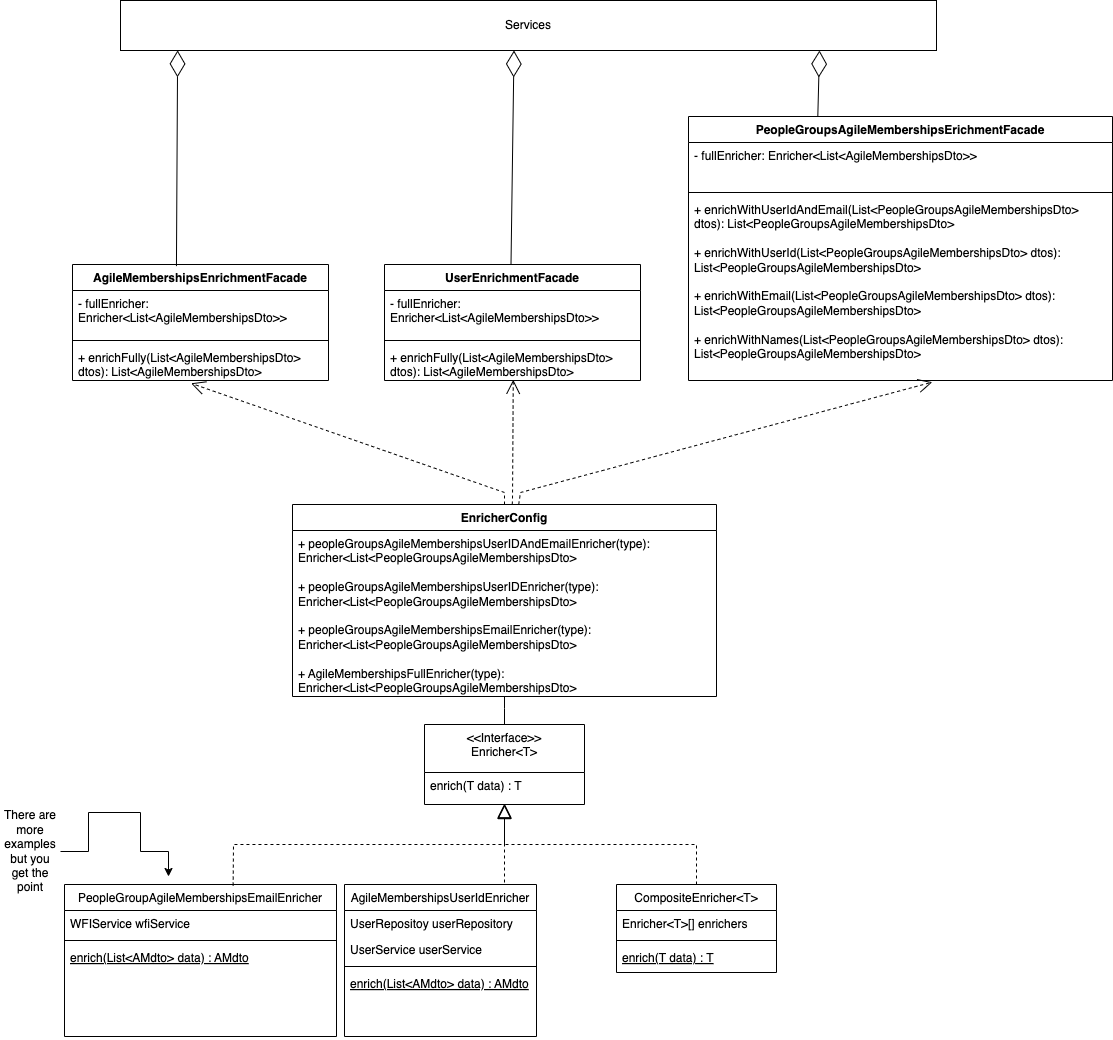

The diagram above was exported from draw.io. Its source (the exported page's mxGraphModel, read from the mxfile embedded in the PNG):
<mxGraphModel dx="1625" dy="1044" grid="1" gridSize="8" guides="1" tooltips="1" connect="1" arrows="1" fold="1" page="1" pageScale="1" pageWidth="1200" pageHeight="1600" math="0" shadow="0">
  <root>
    <mxCell id="WIyWlLk6GJQsqaUBKTNV-0" />
    <mxCell id="WIyWlLk6GJQsqaUBKTNV-1" parent="WIyWlLk6GJQsqaUBKTNV-0" />
    <mxCell id="zkfFHV4jXpPFQw0GAbJ--17" value="&lt;&lt;Interface&gt;&gt;&#10;Enricher&lt;T&gt;" style="swimlane;fontStyle=0;align=center;verticalAlign=top;childLayout=stackLayout;horizontal=1;startSize=48;horizontalStack=0;resizeParent=1;resizeLast=0;collapsible=1;marginBottom=0;rounded=0;shadow=0;strokeWidth=1;" parent="WIyWlLk6GJQsqaUBKTNV-1" vertex="1">
      <mxGeometry x="464" y="908" width="160" height="80" as="geometry">
        <mxRectangle x="550" y="140" width="160" height="26" as="alternateBounds" />
      </mxGeometry>
    </mxCell>
    <mxCell id="zkfFHV4jXpPFQw0GAbJ--24" value="enrich(T data) : T" style="text;align=left;verticalAlign=top;spacingLeft=4;spacingRight=4;overflow=hidden;rotatable=0;points=[[0,0.5],[1,0.5]];portConstraint=eastwest;" parent="zkfFHV4jXpPFQw0GAbJ--17" vertex="1">
      <mxGeometry y="48" width="160" height="26" as="geometry" />
    </mxCell>
    <mxCell id="fN0G2EdwFAAk4O1QqVWk-1" value="CompositeEnricher&lt;T&gt;" style="swimlane;fontStyle=0;align=center;verticalAlign=top;childLayout=stackLayout;horizontal=1;startSize=26;horizontalStack=0;resizeParent=1;resizeLast=0;collapsible=1;marginBottom=0;rounded=0;shadow=0;strokeWidth=1;" parent="WIyWlLk6GJQsqaUBKTNV-1" vertex="1">
      <mxGeometry x="656" y="1068" width="160" height="88" as="geometry">
        <mxRectangle x="130" y="380" width="160" height="26" as="alternateBounds" />
      </mxGeometry>
    </mxCell>
    <mxCell id="fN0G2EdwFAAk4O1QqVWk-2" value="Enricher&lt;T&gt;[] enrichers" style="text;align=left;verticalAlign=top;spacingLeft=4;spacingRight=4;overflow=hidden;rotatable=0;points=[[0,0.5],[1,0.5]];portConstraint=eastwest;" parent="fN0G2EdwFAAk4O1QqVWk-1" vertex="1">
      <mxGeometry y="26" width="160" height="26" as="geometry" />
    </mxCell>
    <mxCell id="fN0G2EdwFAAk4O1QqVWk-4" value="" style="line;html=1;strokeWidth=1;align=left;verticalAlign=middle;spacingTop=-1;spacingLeft=3;spacingRight=3;rotatable=0;labelPosition=right;points=[];portConstraint=eastwest;" parent="fN0G2EdwFAAk4O1QqVWk-1" vertex="1">
      <mxGeometry y="52" width="160" height="8" as="geometry" />
    </mxCell>
    <mxCell id="fN0G2EdwFAAk4O1QqVWk-5" value="enrich(T data) : T" style="text;align=left;verticalAlign=top;spacingLeft=4;spacingRight=4;overflow=hidden;rotatable=0;points=[[0,0.5],[1,0.5]];portConstraint=eastwest;fontStyle=4" parent="fN0G2EdwFAAk4O1QqVWk-1" vertex="1">
      <mxGeometry y="60" width="160" height="26" as="geometry" />
    </mxCell>
    <mxCell id="fN0G2EdwFAAk4O1QqVWk-11" value="" style="endArrow=block;dashed=1;endFill=0;endSize=12;html=1;rounded=0;exitX=0.5;exitY=0;exitDx=0;exitDy=0;" parent="WIyWlLk6GJQsqaUBKTNV-1" source="fN0G2EdwFAAk4O1QqVWk-1" edge="1">
      <mxGeometry width="160" relative="1" as="geometry">
        <mxPoint x="801.92" y="1068" as="sourcePoint" />
        <mxPoint x="544" y="988" as="targetPoint" />
        <Array as="points">
          <mxPoint x="736" y="1028" />
          <mxPoint x="640" y="1028" />
          <mxPoint x="544" y="1028" />
        </Array>
      </mxGeometry>
    </mxCell>
    <mxCell id="fN0G2EdwFAAk4O1QqVWk-12" value="PeopleGroupAgileMembershipsEmailEnricher" style="swimlane;fontStyle=0;align=center;verticalAlign=top;childLayout=stackLayout;horizontal=1;startSize=26;horizontalStack=0;resizeParent=1;resizeLast=0;collapsible=1;marginBottom=0;rounded=0;shadow=0;strokeWidth=1;" parent="WIyWlLk6GJQsqaUBKTNV-1" vertex="1">
      <mxGeometry x="104" y="1068" width="272" height="152" as="geometry">
        <mxRectangle x="130" y="380" width="160" height="26" as="alternateBounds" />
      </mxGeometry>
    </mxCell>
    <mxCell id="fN0G2EdwFAAk4O1QqVWk-13" value="WFIService wfiService" style="text;align=left;verticalAlign=top;spacingLeft=4;spacingRight=4;overflow=hidden;rotatable=0;points=[[0,0.5],[1,0.5]];portConstraint=eastwest;" parent="fN0G2EdwFAAk4O1QqVWk-12" vertex="1">
      <mxGeometry y="26" width="272" height="26" as="geometry" />
    </mxCell>
    <mxCell id="fN0G2EdwFAAk4O1QqVWk-14" value="" style="line;html=1;strokeWidth=1;align=left;verticalAlign=middle;spacingTop=-1;spacingLeft=3;spacingRight=3;rotatable=0;labelPosition=right;points=[];portConstraint=eastwest;" parent="fN0G2EdwFAAk4O1QqVWk-12" vertex="1">
      <mxGeometry y="52" width="272" height="8" as="geometry" />
    </mxCell>
    <mxCell id="fN0G2EdwFAAk4O1QqVWk-15" value="enrich(List&lt;AMdto&gt; data) : AMdto" style="text;align=left;verticalAlign=top;spacingLeft=4;spacingRight=4;overflow=hidden;rotatable=0;points=[[0,0.5],[1,0.5]];portConstraint=eastwest;fontStyle=4" parent="fN0G2EdwFAAk4O1QqVWk-12" vertex="1">
      <mxGeometry y="60" width="272" height="92" as="geometry" />
    </mxCell>
    <mxCell id="fN0G2EdwFAAk4O1QqVWk-16" value="AgileMembershipsUserIdEnricher" style="swimlane;fontStyle=0;align=center;verticalAlign=top;childLayout=stackLayout;horizontal=1;startSize=26;horizontalStack=0;resizeParent=1;resizeLast=0;collapsible=1;marginBottom=0;rounded=0;shadow=0;strokeWidth=1;" parent="WIyWlLk6GJQsqaUBKTNV-1" vertex="1">
      <mxGeometry x="384" y="1068" width="192" height="152" as="geometry">
        <mxRectangle x="130" y="380" width="160" height="26" as="alternateBounds" />
      </mxGeometry>
    </mxCell>
    <mxCell id="fN0G2EdwFAAk4O1QqVWk-20" value="UserRepositoy userRepository&#10;" style="text;align=left;verticalAlign=top;spacingLeft=4;spacingRight=4;overflow=hidden;rotatable=0;points=[[0,0.5],[1,0.5]];portConstraint=eastwest;" parent="fN0G2EdwFAAk4O1QqVWk-16" vertex="1">
      <mxGeometry y="26" width="192" height="26" as="geometry" />
    </mxCell>
    <mxCell id="fN0G2EdwFAAk4O1QqVWk-17" value="UserService userService&#10;" style="text;align=left;verticalAlign=top;spacingLeft=4;spacingRight=4;overflow=hidden;rotatable=0;points=[[0,0.5],[1,0.5]];portConstraint=eastwest;" parent="fN0G2EdwFAAk4O1QqVWk-16" vertex="1">
      <mxGeometry y="52" width="192" height="26" as="geometry" />
    </mxCell>
    <mxCell id="fN0G2EdwFAAk4O1QqVWk-18" value="" style="line;html=1;strokeWidth=1;align=left;verticalAlign=middle;spacingTop=-1;spacingLeft=3;spacingRight=3;rotatable=0;labelPosition=right;points=[];portConstraint=eastwest;" parent="fN0G2EdwFAAk4O1QqVWk-16" vertex="1">
      <mxGeometry y="78" width="192" height="8" as="geometry" />
    </mxCell>
    <mxCell id="fN0G2EdwFAAk4O1QqVWk-19" value="enrich(List&lt;AMdto&gt; data) : AMdto" style="text;align=left;verticalAlign=top;spacingLeft=4;spacingRight=4;overflow=hidden;rotatable=0;points=[[0,0.5],[1,0.5]];portConstraint=eastwest;fontStyle=4" parent="fN0G2EdwFAAk4O1QqVWk-16" vertex="1">
      <mxGeometry y="86" width="192" height="66" as="geometry" />
    </mxCell>
    <mxCell id="fN0G2EdwFAAk4O1QqVWk-21" value="" style="endArrow=block;dashed=1;endFill=0;endSize=12;html=1;rounded=0;exitX=0.62;exitY=0.007;exitDx=0;exitDy=0;exitPerimeter=0;" parent="WIyWlLk6GJQsqaUBKTNV-1" source="fN0G2EdwFAAk4O1QqVWk-12" edge="1">
      <mxGeometry width="160" relative="1" as="geometry">
        <mxPoint x="305.91999999999996" y="1069.01" as="sourcePoint" />
        <mxPoint x="544" y="988" as="targetPoint" />
        <Array as="points">
          <mxPoint x="273" y="1028" />
          <mxPoint x="544" y="1028" />
        </Array>
      </mxGeometry>
    </mxCell>
    <mxCell id="fN0G2EdwFAAk4O1QqVWk-22" value="" style="endArrow=block;dashed=1;endFill=0;endSize=12;html=1;rounded=0;entryX=0.488;entryY=1.192;entryDx=0;entryDy=0;exitX=0.5;exitY=0;exitDx=0;exitDy=0;entryPerimeter=0;" parent="WIyWlLk6GJQsqaUBKTNV-1" source="fN0G2EdwFAAk4O1QqVWk-16" edge="1">
      <mxGeometry width="160" relative="1" as="geometry">
        <mxPoint x="785.92" y="1068" as="sourcePoint" />
        <mxPoint x="544" y="986.992" as="targetPoint" />
        <Array as="points">
          <mxPoint x="544" y="1068" />
        </Array>
      </mxGeometry>
    </mxCell>
    <mxCell id="fN0G2EdwFAAk4O1QqVWk-23" value="EnricherConfig" style="swimlane;fontStyle=1;align=center;verticalAlign=top;childLayout=stackLayout;horizontal=1;startSize=26;horizontalStack=0;resizeParent=1;resizeParentMax=0;resizeLast=0;collapsible=1;marginBottom=0;whiteSpace=wrap;html=1;" parent="WIyWlLk6GJQsqaUBKTNV-1" vertex="1">
      <mxGeometry x="332" y="688" width="424" height="192" as="geometry" />
    </mxCell>
    <mxCell id="fN0G2EdwFAAk4O1QqVWk-26" value="+ peopleGroupsAgileMembershipsUserIDAndEmailEnricher(type): Enricher&amp;lt;List&amp;lt;PeopleGroupsAgileMembershipsDto&amp;gt;&lt;div&gt;&lt;br&gt;&lt;/div&gt;&lt;div&gt;+ peopleGroupsAgileMembershipsUserIDEnricher(type): Enricher&amp;lt;List&amp;lt;PeopleGroupsAgileMembershipsDto&amp;gt;&lt;/div&gt;&lt;div&gt;&lt;br&gt;&lt;/div&gt;&lt;div&gt;+ peopleGroupsAgileMembershipsEmailEnricher(type): Enricher&amp;lt;List&amp;lt;PeopleGroupsAgileMembershipsDto&amp;gt;&lt;/div&gt;&lt;div&gt;&lt;br&gt;&lt;/div&gt;&lt;div&gt;+ AgileMembershipsFullEnricher(type): Enricher&amp;lt;List&amp;lt;PeopleGroupsAgileMembershipsDto&amp;gt;&lt;br&gt;&lt;div&gt;&lt;br&gt;&lt;/div&gt;&lt;div&gt;&lt;br&gt;&lt;/div&gt;&lt;/div&gt;" style="text;strokeColor=none;fillColor=none;align=left;verticalAlign=top;spacingLeft=4;spacingRight=4;overflow=hidden;rotatable=0;points=[[0,0.5],[1,0.5]];portConstraint=eastwest;whiteSpace=wrap;html=1;" parent="fN0G2EdwFAAk4O1QqVWk-23" vertex="1">
      <mxGeometry y="26" width="424" height="166" as="geometry" />
    </mxCell>
    <mxCell id="fN0G2EdwFAAk4O1QqVWk-28" style="edgeStyle=orthogonalEdgeStyle;rounded=0;orthogonalLoop=1;jettySize=auto;html=1;" parent="WIyWlLk6GJQsqaUBKTNV-1" source="fN0G2EdwFAAk4O1QqVWk-27" edge="1">
      <mxGeometry relative="1" as="geometry">
        <mxPoint x="208" y="1060" as="targetPoint" />
        <Array as="points">
          <mxPoint x="128" y="1035" />
          <mxPoint x="128" y="996" />
          <mxPoint x="180" y="996" />
          <mxPoint x="180" y="1035" />
        </Array>
      </mxGeometry>
    </mxCell>
    <mxCell id="fN0G2EdwFAAk4O1QqVWk-27" value="There are more examples but you get the point" style="text;html=1;align=center;verticalAlign=middle;whiteSpace=wrap;rounded=0;" parent="WIyWlLk6GJQsqaUBKTNV-1" vertex="1">
      <mxGeometry x="40" y="1020" width="60" height="30" as="geometry" />
    </mxCell>
    <mxCell id="fN0G2EdwFAAk4O1QqVWk-29" value="" style="endArrow=none;html=1;edgeStyle=orthogonalEdgeStyle;rounded=0;" parent="WIyWlLk6GJQsqaUBKTNV-1" edge="1">
      <mxGeometry relative="1" as="geometry">
        <mxPoint x="544" y="908" as="sourcePoint" />
        <mxPoint x="544" y="880" as="targetPoint" />
        <Array as="points">
          <mxPoint x="544" y="892" />
          <mxPoint x="544" y="892" />
        </Array>
      </mxGeometry>
    </mxCell>
    <mxCell id="fN0G2EdwFAAk4O1QqVWk-32" value="AgileMembershipsEnrichmentFacade" style="swimlane;fontStyle=1;align=center;verticalAlign=top;childLayout=stackLayout;horizontal=1;startSize=26;horizontalStack=0;resizeParent=1;resizeParentMax=0;resizeLast=0;collapsible=1;marginBottom=0;whiteSpace=wrap;html=1;" parent="WIyWlLk6GJQsqaUBKTNV-1" vertex="1">
      <mxGeometry x="112" y="448" width="256" height="116" as="geometry" />
    </mxCell>
    <mxCell id="fN0G2EdwFAAk4O1QqVWk-33" value="- fullEnricher: Enricher&amp;lt;List&amp;lt;AgileMembershipsDto&amp;gt;&amp;gt;" style="text;strokeColor=none;fillColor=none;align=left;verticalAlign=top;spacingLeft=4;spacingRight=4;overflow=hidden;rotatable=0;points=[[0,0.5],[1,0.5]];portConstraint=eastwest;whiteSpace=wrap;html=1;" parent="fN0G2EdwFAAk4O1QqVWk-32" vertex="1">
      <mxGeometry y="26" width="256" height="46" as="geometry" />
    </mxCell>
    <mxCell id="fN0G2EdwFAAk4O1QqVWk-34" value="" style="line;strokeWidth=1;fillColor=none;align=left;verticalAlign=middle;spacingTop=-1;spacingLeft=3;spacingRight=3;rotatable=0;labelPosition=right;points=[];portConstraint=eastwest;strokeColor=inherit;" parent="fN0G2EdwFAAk4O1QqVWk-32" vertex="1">
      <mxGeometry y="72" width="256" height="8" as="geometry" />
    </mxCell>
    <mxCell id="fN0G2EdwFAAk4O1QqVWk-35" value="+ enrichFully(List&amp;lt;AgileMembershipsDto&amp;gt; dtos): List&amp;lt;AgileMembershipsDto&amp;gt;&amp;nbsp;" style="text;strokeColor=none;fillColor=none;align=left;verticalAlign=top;spacingLeft=4;spacingRight=4;overflow=hidden;rotatable=0;points=[[0,0.5],[1,0.5]];portConstraint=eastwest;whiteSpace=wrap;html=1;" parent="fN0G2EdwFAAk4O1QqVWk-32" vertex="1">
      <mxGeometry y="80" width="256" height="36" as="geometry" />
    </mxCell>
    <mxCell id="fN0G2EdwFAAk4O1QqVWk-36" value="PeopleGroupsAgileMembershipsErichmentFacade" style="swimlane;fontStyle=1;align=center;verticalAlign=top;childLayout=stackLayout;horizontal=1;startSize=26;horizontalStack=0;resizeParent=1;resizeParentMax=0;resizeLast=0;collapsible=1;marginBottom=0;whiteSpace=wrap;html=1;" parent="WIyWlLk6GJQsqaUBKTNV-1" vertex="1">
      <mxGeometry x="728" y="300" width="424" height="264" as="geometry" />
    </mxCell>
    <mxCell id="fN0G2EdwFAAk4O1QqVWk-37" value="- fullEnricher: Enricher&amp;lt;List&amp;lt;AgileMembershipsDto&amp;gt;&amp;gt;" style="text;strokeColor=none;fillColor=none;align=left;verticalAlign=top;spacingLeft=4;spacingRight=4;overflow=hidden;rotatable=0;points=[[0,0.5],[1,0.5]];portConstraint=eastwest;whiteSpace=wrap;html=1;" parent="fN0G2EdwFAAk4O1QqVWk-36" vertex="1">
      <mxGeometry y="26" width="424" height="46" as="geometry" />
    </mxCell>
    <mxCell id="fN0G2EdwFAAk4O1QqVWk-38" value="" style="line;strokeWidth=1;fillColor=none;align=left;verticalAlign=middle;spacingTop=-1;spacingLeft=3;spacingRight=3;rotatable=0;labelPosition=right;points=[];portConstraint=eastwest;strokeColor=inherit;" parent="fN0G2EdwFAAk4O1QqVWk-36" vertex="1">
      <mxGeometry y="72" width="424" height="8" as="geometry" />
    </mxCell>
    <mxCell id="fN0G2EdwFAAk4O1QqVWk-39" value="+ enrichWithUserIdAndEmail(List&amp;lt;PeopleGroupsAgileMembershipsDto&amp;gt; dtos): List&amp;lt;PeopleGroupsAgileMembershipsDto&amp;gt;&amp;nbsp;&lt;div&gt;&lt;br&gt;&lt;/div&gt;&lt;div&gt;+ enrichWithUserId(List&amp;lt;PeopleGroupsAgileMembershipsDto&amp;gt; dtos): List&amp;lt;PeopleGroupsAgileMembershipsDto&amp;gt;&amp;nbsp;&lt;br&gt;&lt;/div&gt;&lt;div&gt;&lt;br&gt;&lt;/div&gt;&lt;div&gt;+ enrichWithEmail(List&amp;lt;PeopleGroupsAgileMembershipsDto&amp;gt; dtos): List&amp;lt;PeopleGroupsAgileMembershipsDto&amp;gt;&amp;nbsp;&lt;br&gt;&lt;/div&gt;&lt;div&gt;&lt;br&gt;&lt;/div&gt;&lt;div&gt;+ enrichWithNames(List&amp;lt;PeopleGroupsAgileMembershipsDto&amp;gt; dtos): List&amp;lt;PeopleGroupsAgileMembershipsDto&amp;gt;&amp;nbsp;&lt;br&gt;&lt;/div&gt;" style="text;strokeColor=none;fillColor=none;align=left;verticalAlign=top;spacingLeft=4;spacingRight=4;overflow=hidden;rotatable=0;points=[[0,0.5],[1,0.5]];portConstraint=eastwest;whiteSpace=wrap;html=1;" parent="fN0G2EdwFAAk4O1QqVWk-36" vertex="1">
      <mxGeometry y="80" width="424" height="184" as="geometry" />
    </mxCell>
    <mxCell id="fN0G2EdwFAAk4O1QqVWk-40" value="UserEnrichmentFacade" style="swimlane;fontStyle=1;align=center;verticalAlign=top;childLayout=stackLayout;horizontal=1;startSize=26;horizontalStack=0;resizeParent=1;resizeParentMax=0;resizeLast=0;collapsible=1;marginBottom=0;whiteSpace=wrap;html=1;" parent="WIyWlLk6GJQsqaUBKTNV-1" vertex="1">
      <mxGeometry x="424" y="448" width="256" height="116" as="geometry" />
    </mxCell>
    <mxCell id="fN0G2EdwFAAk4O1QqVWk-41" value="- fullEnricher: Enricher&amp;lt;List&amp;lt;AgileMembershipsDto&amp;gt;&amp;gt;" style="text;strokeColor=none;fillColor=none;align=left;verticalAlign=top;spacingLeft=4;spacingRight=4;overflow=hidden;rotatable=0;points=[[0,0.5],[1,0.5]];portConstraint=eastwest;whiteSpace=wrap;html=1;" parent="fN0G2EdwFAAk4O1QqVWk-40" vertex="1">
      <mxGeometry y="26" width="256" height="46" as="geometry" />
    </mxCell>
    <mxCell id="fN0G2EdwFAAk4O1QqVWk-42" value="" style="line;strokeWidth=1;fillColor=none;align=left;verticalAlign=middle;spacingTop=-1;spacingLeft=3;spacingRight=3;rotatable=0;labelPosition=right;points=[];portConstraint=eastwest;strokeColor=inherit;" parent="fN0G2EdwFAAk4O1QqVWk-40" vertex="1">
      <mxGeometry y="72" width="256" height="8" as="geometry" />
    </mxCell>
    <mxCell id="fN0G2EdwFAAk4O1QqVWk-43" value="+ enrichFully(List&amp;lt;AgileMembershipsDto&amp;gt; dtos): List&amp;lt;AgileMembershipsDto&amp;gt;&amp;nbsp;" style="text;strokeColor=none;fillColor=none;align=left;verticalAlign=top;spacingLeft=4;spacingRight=4;overflow=hidden;rotatable=0;points=[[0,0.5],[1,0.5]];portConstraint=eastwest;whiteSpace=wrap;html=1;" parent="fN0G2EdwFAAk4O1QqVWk-40" vertex="1">
      <mxGeometry y="80" width="256" height="36" as="geometry" />
    </mxCell>
    <mxCell id="fN0G2EdwFAAk4O1QqVWk-44" value="" style="endArrow=open;endSize=12;dashed=1;html=1;rounded=0;entryDx=0;entryDy=0;entryPerimeter=0;movable=1;resizable=1;rotatable=1;deletable=1;editable=1;locked=0;connectable=1;curved=0;entryX=0.463;entryY=1.078;" parent="WIyWlLk6GJQsqaUBKTNV-1" source="fN0G2EdwFAAk4O1QqVWk-23" target="fN0G2EdwFAAk4O1QqVWk-35" edge="1">
      <mxGeometry width="160" relative="1" as="geometry">
        <mxPoint x="424" y="796" as="sourcePoint" />
        <mxPoint x="584" y="796" as="targetPoint" />
        <Array as="points">
          <mxPoint x="544" y="676" />
        </Array>
      </mxGeometry>
    </mxCell>
    <mxCell id="fN0G2EdwFAAk4O1QqVWk-45" value="" style="endArrow=open;endSize=12;dashed=1;html=1;rounded=0;entryDx=0;entryDy=0;entryPerimeter=0;movable=1;resizable=1;rotatable=1;deletable=1;editable=1;locked=0;connectable=1;curved=0;entryX=0.503;entryY=0.98;" parent="WIyWlLk6GJQsqaUBKTNV-1" source="fN0G2EdwFAAk4O1QqVWk-23" target="fN0G2EdwFAAk4O1QqVWk-43" edge="1">
      <mxGeometry width="160" relative="1" as="geometry">
        <mxPoint x="544" y="704" as="sourcePoint" />
        <mxPoint x="239" y="619" as="targetPoint" />
        <Array as="points">
          <mxPoint x="552" y="684" />
        </Array>
      </mxGeometry>
    </mxCell>
    <mxCell id="fN0G2EdwFAAk4O1QqVWk-46" value="" style="endArrow=open;endSize=12;dashed=1;html=1;rounded=0;entryDx=0;entryDy=0;entryPerimeter=0;movable=1;resizable=1;rotatable=1;deletable=1;editable=1;locked=0;connectable=1;curved=0;entryX=0.575;entryY=1.009;" parent="WIyWlLk6GJQsqaUBKTNV-1" source="fN0G2EdwFAAk4O1QqVWk-23" target="fN0G2EdwFAAk4O1QqVWk-39" edge="1">
      <mxGeometry width="160" relative="1" as="geometry">
        <mxPoint x="560" y="700" as="sourcePoint" />
        <mxPoint x="561" y="615" as="targetPoint" />
        <Array as="points">
          <mxPoint x="560" y="676" />
        </Array>
      </mxGeometry>
    </mxCell>
    <mxCell id="fN0G2EdwFAAk4O1QqVWk-48" value="Services" style="html=1;whiteSpace=wrap;" parent="WIyWlLk6GJQsqaUBKTNV-1" vertex="1">
      <mxGeometry x="160" y="184" width="816" height="50" as="geometry" />
    </mxCell>
    <mxCell id="fN0G2EdwFAAk4O1QqVWk-52" value="" style="endArrow=diamondThin;endFill=0;endSize=24;html=1;rounded=0;entryX=0.07;entryY=0.997;entryDx=0;entryDy=0;entryPerimeter=0;exitX=0.406;exitY=0.014;exitDx=0;exitDy=0;exitPerimeter=0;" parent="WIyWlLk6GJQsqaUBKTNV-1" source="fN0G2EdwFAAk4O1QqVWk-32" target="fN0G2EdwFAAk4O1QqVWk-48" edge="1">
      <mxGeometry width="160" relative="1" as="geometry">
        <mxPoint x="192" y="452" as="sourcePoint" />
        <mxPoint x="352" y="376" as="targetPoint" />
      </mxGeometry>
    </mxCell>
    <mxCell id="fN0G2EdwFAAk4O1QqVWk-53" value="" style="endArrow=diamondThin;endFill=0;endSize=24;html=1;rounded=0;entryX=0.044;entryY=1.054;entryDx=0;entryDy=0;entryPerimeter=0;exitX=0.316;exitY=0.026;exitDx=0;exitDy=0;exitPerimeter=0;" parent="WIyWlLk6GJQsqaUBKTNV-1" edge="1">
      <mxGeometry width="160" relative="1" as="geometry">
        <mxPoint x="550.5" y="448" as="sourcePoint" />
        <mxPoint x="553.5" y="234" as="targetPoint" />
      </mxGeometry>
    </mxCell>
    <mxCell id="fN0G2EdwFAAk4O1QqVWk-54" value="" style="endArrow=diamondThin;endFill=0;endSize=24;html=1;rounded=0;entryX=0.044;entryY=1.054;entryDx=0;entryDy=0;entryPerimeter=0;exitX=0.305;exitY=-0.002;exitDx=0;exitDy=0;exitPerimeter=0;" parent="WIyWlLk6GJQsqaUBKTNV-1" source="fN0G2EdwFAAk4O1QqVWk-36" edge="1">
      <mxGeometry width="160" relative="1" as="geometry">
        <mxPoint x="856" y="448" as="sourcePoint" />
        <mxPoint x="859" y="234" as="targetPoint" />
      </mxGeometry>
    </mxCell>
  </root>
</mxGraphModel>